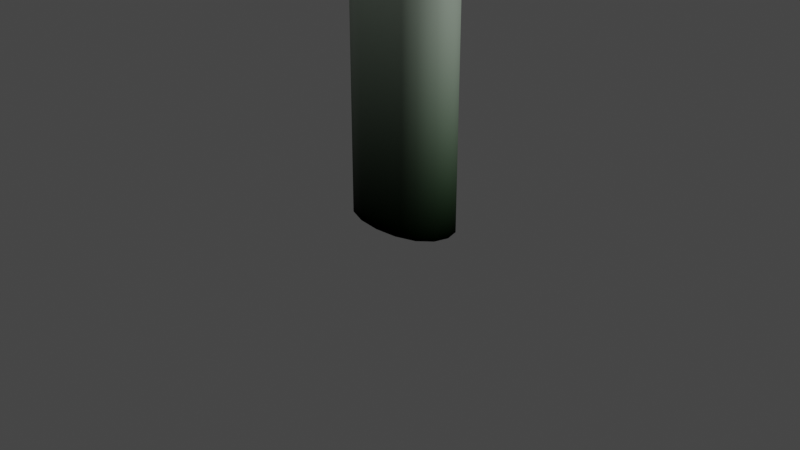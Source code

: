 # Source: SomeSkellAngel.blend  (saved by Blender 2.83.19; exported with 4.5.12 LTS)
import bpy
from mathutils import Matrix  # noqa: F401  (used for matrix-valued properties, if any)

bpy.ops.wm.read_factory_settings(use_empty=True)
scene = bpy.context.scene
scene.name = 'Scene'

# ---- collections
col_collection = bpy.data.collections.new('Collection'); scene.collection.children.link(col_collection)

# ---- materials (node trees are filled in below, after node groups)
mat_gradiens = bpy.data.materials.new('Gradiens')
mat_gradiens.alpha_threshold = 0.0
mat_gradiens.use_transparent_shadow = False
mat_gradiens.line_color = (0.0, 0.0, 0.0, 1.0)

# ---- material node trees
mat_gradiens.use_nodes = True; mat_gradiens.node_tree.nodes.clear()
_N = mat_gradiens.node_tree.nodes; _L = mat_gradiens.node_tree.links
n0 = _N.new('ShaderNodeOutputMaterial'); n0.name = 'Material Output'; n0.location = (581, 252)
n1 = _N.new('ShaderNodeValue'); n1.name = 'Value'; n1.location = (-3036, 605)
n1.outputs[0].default_value = 7.0
n2 = _N.new('ShaderNodeUVMap'); n2.name = 'UV Map'; n2.location = (-2931, 927)
n2.uv_map = 'UVMap'
n3 = _N.new('ShaderNodeCombineXYZ'); n3.name = 'Combine XYZ'; n3.location = (-2464, 823)
n3.inputs[1].default_value = 0.1
n4 = _N.new('ShaderNodeMapping'); n4.name = 'Mapping'; n4.location = (-2279, 1009)
n5 = _N.new('ShaderNodeCombineColor'); n5.name = 'Combine RGB'; n5.location = (-961, 842)
n6 = _N.new('ShaderNodeTexChecker'); n6.name = 'Checker Texture'; n6.location = (-2014, 951)
n6.inputs[2].default_value = (0.2412, 0.237, 0.2558, 1.0)
n6.inputs[3].default_value = 1.0
n7 = _N.new('ShaderNodeTexChecker'); n7.name = 'Checker Texture.001'; n7.location = (-2002, 759)
n7.inputs[1].default_value = (1.0, 1.0, 1.0, 1.0)
n7.inputs[2].default_value = (0.05978, 0.05054, 0.05739, 1.0)
n7.inputs[3].default_value = 0.5
n8 = _N.new('ShaderNodeTexChecker'); n8.name = 'Checker Texture.002'; n8.location = (-2013, 572)
n8.inputs[2].default_value = (0.2576, 0.2576, 0.2576, 1.0)
n8.inputs[3].default_value = 0.2
n9 = _N.new('ShaderNodeBsdfPrincipled'); n9.name = 'Principled BSDF'; n9.location = (-63, 420)
n9.distribution = 'GGX'
n9.subsurface_method = 'BURLEY'
n9.inputs[2].default_value = 0.4
n9.inputs[3].default_value = 1.45
n9.inputs[27].default_value = (0.0, 0.0, 0.0, 1.0)
n9.inputs[28].default_value = 1.0
n10 = _N.new('ShaderNodeSeparateColor'); n10.name = 'Separate RGB'; n10.location = (-1791, 988)
n11 = _N.new('ShaderNodeMath'); n11.name = 'Math.003'; n11.location = (-1351, 1002)
n11.operation = 'MULTIPLY'
n11.inputs[1].default_value = 0.3
n11.inputs[2].default_value = 0.0
n12 = _N.new('ShaderNodeMath'); n12.name = 'Math.005'; n12.location = (-1343, 798)
n12.operation = 'MULTIPLY'
n12.inputs[2].default_value = 0.0
n13 = _N.new('ShaderNodeMath'); n13.name = 'Math.004'; n13.location = (-1340, 597)
n13.width = 132
n13.operation = 'MULTIPLY'
n13.use_clamp = True
n13.inputs[2].default_value = 0.0
n14 = _N.new('ShaderNodeMix'); n14.name = 'Mix'; n14.location = (-436, 451)
n14.data_type = 'RGBA'
n14.blend_type = 'ADD'
n14.inputs[6].default_value = (0.0, 0.0, 0.0, 1.0)
n15 = _N.new('ShaderNodeInvert'); n15.name = 'Invert'; n15.location = (-892, 542)
n16 = _N.new('ShaderNodeSeparateXYZ'); n16.name = 'Separate XYZ'; n16.location = (-1396, 337)
n17 = _N.new('ShaderNodeUVMap'); n17.name = 'UV Map.001'; n17.location = (-1596, 312)
n17.uv_map = 'UVMap'
n18 = _N.new('ShaderNodeMath'); n18.name = 'Math.001'; n18.location = (-1214, 394)
n18.operation = 'MULTIPLY'
n18.inputs[1].default_value = 1.0
n18.inputs[2].default_value = 0.0
n19 = _N.new('ShaderNodeMix'); n19.name = 'Mix.001'; n19.location = (-653, 693)
n19.data_type = 'RGBA'
n19.blend_type = 'ADD'
n19.inputs[7].default_value = (1.0, 1.0, 1.0, 1.0)
_L.new(n9.outputs[0], n0.inputs[0])
_L.new(n4.outputs[0], n6.inputs[0])
_L.new(n3.outputs[0], n4.inputs[3])
_L.new(n17.outputs[0], n16.inputs[0])
_L.new(n14.outputs[2], n9.inputs[0])
_L.new(n16.outputs[1], n18.inputs[0])
_L.new(n6.outputs[0], n10.inputs[0])
_L.new(n18.outputs[0], n14.inputs[0])
_L.new(n5.outputs[0], n19.inputs[6])
_L.new(n10.outputs[1], n12.inputs[0])
_L.new(n10.outputs[2], n13.inputs[0])
_L.new(n10.outputs[0], n11.inputs[0])
_L.new(n11.outputs[0], n5.inputs[0])
_L.new(n2.outputs[0], n4.inputs[0])
_L.new(n1.outputs[0], n3.inputs[0])
_L.new(n13.outputs[0], n5.inputs[2])
_L.new(n12.outputs[0], n5.inputs[1])
_L.new(n4.outputs[0], n7.inputs[0])
_L.new(n4.outputs[0], n8.inputs[0])
_L.new(n7.outputs[0], n12.inputs[1])
_L.new(n8.outputs[0], n13.inputs[1])
_L.new(n14.outputs[2], n9.inputs[1])
_L.new(n14.outputs[2], n9.inputs[13])
_L.new(n19.outputs[2], n14.inputs[7])
_L.new(n18.outputs[0], n15.inputs[0])
_L.new(n15.outputs[0], n19.inputs[0])
n0.is_active_output = True

# ---- world
world_world = bpy.data.worlds.new('World'); scene.world = world_world
world_world.use_nodes = True; world_world.node_tree.nodes.clear()
_N = world_world.node_tree.nodes; _L = world_world.node_tree.links
n0 = _N.new('ShaderNodeOutputWorld'); n0.name = 'World Output'; n0.location = (300, 300)
n1 = _N.new('ShaderNodeBackground'); n1.name = 'Background'; n1.location = (10, 300)
n1.inputs[0].default_value = (0.05088, 0.05088, 0.05088, 1.0)
_L.new(n1.outputs[0], n0.inputs[0])
n0.is_active_output = True
world_world.color = (0.05088, 0.05088, 0.05088)
world_world.use_sun_shadow = False
world_world.sun_shadow_jitter_overblur = 0.0

# ---- cameras
cam_camera = bpy.data.cameras.new('Camera')
cam_camera.clip_end = 100.0
cam_camera.ortho_scale = 7.314

# ---- lights
light_light = bpy.data.lights.new('Light', 'POINT')
light_light.transmission_factor = 0.0
light_light.energy = 1000.0
light_light.shadow_soft_size = 0.1
light_light.shadow_maximum_resolution = 0.006
light_light.use_absolute_resolution = True

# ---- meshes
me_cube = bpy.data.meshes.new('Cube')
me_cube.from_pydata([(0.437, -0.2042, 3.567), (-0.403, -0.2042, 3.567), (0.437, 0.2958, 3.567), (-0.403, 0.2958, 3.567), (0.4982, -0.2406, 3.414), (0.529, -0.259, 3.192), (-0.4951, 0.3506, 3.192), (-0.4643, 0.3323, 3.414), (-0.4643, -0.2406, 3.414), (-0.4951, -0.259, 3.192), (0.4982, 0.3323, 3.414), (0.529, 0.3506, 3.192), (-0.4643, -0.1025, 3.622), (-0.4951, 0.04582, 3.649), (-0.4643, 0.1941, 3.622), (0.2662, -0.2406, 3.622), (0.01697, -0.259, 3.649), (-0.2322, -0.2406, 3.622), (-0.2322, 0.3323, 3.622), (0.01697, 0.3506, 3.649), (0.2662, 0.3323, 3.622), (0.4982, 0.1941, 3.622), (0.529, 0.04582, 3.649), (0.4982, -0.1025, 3.622), (0.2825, -0.1123, 3.739), (0.2968, 0.04582, 3.778), (0.2825, 0.2039, 3.739), (0.01697, -0.1208, 3.778), (0.01697, 0.04582, 3.822), (0.01697, 0.2124, 3.778), (-0.2486, -0.1123, 3.739), (-0.2629, 0.04582, 3.778), (-0.2486, 0.2039, 3.739), (-0.6398, -0.1208, 3.192), (-0.5954, -0.1123, 3.429), (-0.6882, 0.04582, 3.192), (-0.6398, 0.04582, 3.442), (-0.6398, 0.2124, 3.192), (-0.5954, 0.2039, 3.429), (-0.2629, 0.4367, 3.192), (-0.2486, 0.4103, 3.429), (0.01697, 0.4656, 3.192), (0.01697, 0.4367, 3.442), (0.2968, 0.4367, 3.192), (0.2825, 0.4103, 3.429), (0.2968, -0.3451, 3.192), (0.2825, -0.3187, 3.429), (0.01697, -0.3739, 3.192), (0.01697, -0.3451, 3.442), (-0.2629, -0.3451, 3.192), (-0.2486, -0.3187, 3.429), (0.6737, 0.2124, 3.192), (0.6293, 0.2039, 3.429), (0.7222, 0.04582, 3.192), (0.6737, 0.04582, 3.442), (0.6737, -0.1208, 3.192), (0.6293, -0.1123, 3.429), (0.4759, -0.2274, 3.303), (-0.442, 0.319, 3.303), (-0.442, -0.2274, 3.303), (0.4759, 0.319, 3.303), (-0.5717, -0.1035, 3.303), (-0.6151, 0.04582, 3.303), (-0.5717, 0.1951, 3.303), (-0.2339, 0.3962, 3.303), (0.01697, 0.4221, 3.303), (0.2678, 0.3962, 3.303), (0.2678, -0.3046, 3.303), (0.01697, -0.3304, 3.303), (-0.2339, -0.3046, 3.303), (0.6056, 0.1951, 3.303), (0.649, 0.04582, 3.303), (0.6056, -0.1035, 3.303), (0.4759, -0.2274, 0.002514), (-0.442, 0.319, 0.002514), (-0.442, -0.2274, 0.002514), (0.4759, 0.319, 0.002514), (-0.5717, -0.1035, 0.002514), (-0.6151, 0.04582, 0.002514), (-0.5717, 0.1951, 0.002514), (-0.2339, 0.3962, 0.002514), (0.01697, 0.4221, 0.002514), (0.2678, 0.3962, 0.002514), (0.2678, -0.3046, 0.002514), (0.01697, -0.3304, 0.002514), (-0.2339, -0.3046, 0.002514), (0.6056, 0.1951, 0.002514), (0.649, 0.04582, 0.002514), (0.6056, -0.1035, 0.002514), (-0.3377, 0.4005, 4.27), (-0.3377, 0.4005, 4.98), (0.3717, 0.4005, 4.27), (0.3717, 0.4005, 4.98), (-0.3377, -0.3089, 4.27), (-0.3377, -0.3089, 4.98), (0.3717, -0.3089, 4.27), (0.3717, -0.3089, 4.98), (0.01697, 0.4802, 4.191), (-0.4174, 0.4802, 4.625), (0.01697, 0.4802, 5.059), (0.4514, 0.4802, 4.625), (0.4514, 0.04582, 4.191), (0.4514, 0.04582, 5.059), (0.378, -0.4395, 4.625), (-0.004636, -0.386, 4.193), (0.01697, -0.3886, 5.059), (-0.4174, -0.3886, 4.625), (-0.4174, 0.04582, 4.191), (-0.4174, 0.04582, 5.059), (0.01697, 0.04582, 5.239), (0.01697, 0.04582, 4.011), (-0.5974, 0.04582, 4.625), (0.01697, -0.5685, 4.625), (0.6313, 0.04582, 4.625), (0.01697, 0.6602, 4.625), (-0.1878, 0.4554, 4.215), (-0.3926, 0.4554, 4.83), (0.2218, 0.4554, 5.035), (0.4265, 0.4554, 4.42), (0.4265, 0.2506, 4.215), (0.4265, -0.159, 5.035), (0.3648, -0.4265, 4.512), (0.2218, -0.3637, 4.215), (-0.1878, -0.3637, 5.035), (-0.3926, -0.3637, 4.42), (-0.3926, -0.159, 4.215), (-0.3926, 0.2506, 5.035), (0.2218, 0.4554, 4.215), (-0.3926, 0.4554, 4.42), (-0.1878, 0.4554, 5.035), (0.4265, 0.4554, 4.83), (0.4265, -0.159, 4.215), (0.4265, 0.2506, 5.035), (0.3487, -0.439, 4.723), (-0.1878, -0.3637, 4.215), (0.2218, -0.3637, 5.035), (-0.3926, -0.3637, 4.83), (-0.3926, 0.2506, 4.215), (-0.3926, -0.159, 5.035), (-0.2578, 0.04582, 5.175), (0.2917, 0.04582, 5.175), (0.01697, -0.2289, 5.175), (0.01697, 0.3206, 5.175), (-0.2578, 0.04582, 4.076), (0.2917, 0.04582, 4.076), (0.01697, 0.3206, 4.076), (0.01697, -0.2289, 4.076), (-0.5325, 0.3206, 4.625), (-0.5325, -0.2289, 4.625), (-0.5325, 0.04582, 4.35), (-0.5325, 0.04582, 4.9), (-0.2578, -0.5037, 4.625), (0.1539, -0.5119, 4.51), (0.1605, -0.5135, 4.729), (0.5665, -0.2289, 4.625), (0.5665, 0.3206, 4.625), (0.5665, 0.04582, 4.35), (0.5665, 0.04582, 4.9), (0.2917, 0.5953, 4.625), (-0.2578, 0.5953, 4.625), (0.01697, 0.5953, 4.35), (0.01697, 0.5953, 4.9), (-0.2338, 0.5474, 4.876), (-0.2338, 0.5474, 4.374), (0.2678, 0.5474, 4.374), (0.5186, 0.2966, 4.876), (0.5186, 0.2966, 4.374), (0.5186, -0.205, 4.374), (0.2779, -0.4714, 4.777), (0.2733, -0.4729, 4.466), (-0.2338, -0.4558, 4.374), (-0.4846, -0.205, 4.876), (-0.4846, -0.205, 4.374), (-0.4846, 0.2966, 4.374), (0.2678, -0.205, 4.123), (0.2678, 0.2966, 4.123), (-0.2338, 0.2966, 4.123), (0.2678, 0.2966, 5.127), (0.2678, -0.205, 5.127), (-0.2338, -0.205, 5.127), (-0.2338, 0.2966, 5.127), (-0.2338, -0.205, 4.123), (-0.4846, 0.2966, 4.876), (-0.2338, -0.4558, 4.876), (0.5186, -0.205, 4.876), (0.2678, 0.5474, 4.876), (-0.4174, 0.4802, 5.425), (0.4514, 0.4802, 5.425), (0.4514, -0.3886, 5.425), (-0.4174, -0.3886, 5.425), (-0.5974, 0.04582, 5.425), (0.01697, -0.5685, 5.425), (0.6313, 0.04582, 5.425), (0.01697, 0.6602, 5.425), (-0.5325, 0.3206, 5.425), (-0.5325, -0.2289, 5.425), (-0.2578, -0.5037, 5.425), (0.2917, -0.5037, 5.425), (0.5665, -0.2289, 5.425), (0.5665, 0.3206, 5.425), (0.2917, 0.5953, 5.425), (-0.2578, 0.5953, 5.425), (-0.4174, 0.4802, 5.525), (0.4514, 0.4802, 5.525), (0.4514, -0.3886, 5.525), (-0.4174, -0.3886, 5.525), (-0.5974, 0.04582, 5.525), (0.01697, -0.5685, 5.525), (0.6313, 0.04582, 5.525), (0.01697, 0.6602, 5.525), (-0.5325, 0.3206, 5.525), (-0.5325, -0.2289, 5.525), (-0.2578, -0.5037, 5.525), (0.2917, -0.5037, 5.525), (0.5665, -0.2289, 5.525), (0.5665, 0.3206, 5.525), (0.2917, 0.5953, 5.525), (-0.2578, 0.5953, 5.525), (-0.4776, 0.2931, 5.425), (-0.374, 0.4368, 5.425), (-0.4776, -0.2015, 5.425), (-0.5359, 0.04582, 5.425), (-0.2303, -0.4487, 5.425), (-0.374, -0.3452, 5.425), (0.2642, -0.4487, 5.425), (0.01697, -0.5071, 5.425), (0.5115, -0.2015, 5.425), (0.4079, -0.3452, 5.425), (0.5115, 0.2931, 5.425), (0.5699, 0.04582, 5.425), (0.2642, 0.5404, 5.425), (0.4079, 0.4368, 5.425), (-0.2303, 0.5404, 5.425), (0.01697, 0.5987, 5.425), (-0.4776, 0.2931, 5.525), (-0.374, 0.4368, 5.525), (-0.4776, -0.2015, 5.525), (-0.5359, 0.04582, 5.525), (-0.2303, -0.4487, 5.525), (-0.374, -0.3452, 5.525), (0.2642, -0.4487, 5.525), (0.01697, -0.5071, 5.525), (0.5115, -0.2015, 5.525), (0.4079, -0.3452, 5.525), (0.5115, 0.2931, 5.525), (0.5699, 0.04582, 5.525), (0.2642, 0.5404, 5.525), (0.4079, 0.4368, 5.525), (-0.2303, 0.5404, 5.525), (0.01697, 0.5987, 5.525), (0.4265, -0.3637, 4.83), (0.4514, -0.3886, 4.625), (0.01697, -0.5037, 4.9), (0.1044, -0.5499, 4.625), (0.4265, -0.3637, 4.42), (0.01697, -0.5037, 4.35), (0.2678, -0.4558, 4.876), (0.2678, -0.4558, 4.374), (0.2917, -0.3843, 4.625), (0.1044, -0.4305, 4.625), (0.378, -0.3201, 4.625), (0.2779, -0.3521, 4.777), (0.2733, -0.3535, 4.466), (0.3487, -0.3196, 4.723), (0.1605, -0.3941, 4.729), (0.3648, -0.3072, 4.512), (0.1539, -0.3925, 4.51), (0.2501, -0.3507, 3.01), (0.096, -0.3666, 2.972), (0.01697, -0.3739, 2.612), (-0.1578, -0.3559, 2.687), (-0.474, -0.259, 2.705), (-0.2839, -0.3451, 2.838), (0.4912, -0.259, 2.715), (0.3346, -0.3451, 2.886), (0.5367, -0.259, 2.825), (0.666, -0.1208, 2.89), (0.3734, -0.3791, 4.383), (0.3422, -0.345, 4.303), (0.2218, -0.3999, 4.248), (-0.3395, -0.3791, 4.383), (-0.3083, -0.345, 4.303), (-0.1878, -0.3999, 4.248), (-0.004636, -0.4221, 4.225), (0.01697, -0.5089, 4.327), (0.2542, -0.4648, 4.347), (-0.2207, -0.4658, 4.348), (0.2523, -0.3887, 4.259), (0.03947, -0.3859, 4.193), (0.01697, -0.4585, 4.27), (0.2513, -0.3529, 4.226), (-0.2177, -0.389, 4.259), (0.2407, -0.4205, 4.283), (-0.2206, -0.3517, 4.227), (-0.2018, -0.423, 4.287), (0.03795, -0.4222, 4.225), (0.01742, -0.3859, 4.219), (0.2407, -0.3583, 4.247), (-0.2018, -0.3577, 4.248)], [], [(24, 25, 28, 27), (25, 26, 29, 28), (27, 28, 31, 30), (28, 29, 32, 31), (0, 23, 24, 15), (23, 22, 25, 24), (22, 21, 26, 25), (21, 2, 20, 26), (26, 20, 19, 29), (29, 19, 18, 32), (32, 18, 3, 14), (31, 32, 14, 13), (30, 31, 13, 12), (17, 30, 12, 1), (16, 27, 30, 17), (15, 24, 27, 16), (33, 34, 36, 35), (35, 36, 38, 37), (9, 8, 34, 33), (8, 1, 12, 34), (34, 12, 13, 36), (36, 13, 14, 38), (38, 14, 3, 7), (37, 38, 7, 6), (39, 40, 42, 41), (41, 42, 44, 43), (6, 7, 40, 39), (7, 3, 18, 40), (40, 18, 19, 42), (42, 19, 20, 44), (44, 20, 2, 10), (43, 44, 10, 11), (45, 46, 48, 47), (47, 48, 50, 49), (5, 4, 46, 45), (4, 0, 15, 46), (46, 15, 16, 48), (48, 16, 17, 50), (50, 17, 1, 8), (49, 50, 8, 9), (51, 52, 54, 53), (53, 54, 56, 55), (11, 10, 52, 51), (10, 2, 21, 52), (52, 21, 22, 54), (54, 22, 23, 56), (56, 23, 0, 4), (55, 56, 4, 5), (64, 58, 74, 80), (70, 60, 76, 86), (60, 66, 82, 76), (62, 61, 77, 78), (57, 72, 88, 73), (68, 67, 83, 84), (63, 62, 78, 79), (69, 68, 84, 85), (61, 59, 75, 77), (67, 57, 73, 83), (58, 63, 79, 74), (59, 69, 85, 75), (65, 64, 80, 81), (71, 70, 86, 87), (66, 65, 81, 82), (72, 71, 87, 88), (185, 117, 92, 130), (184, 120, 96, 250), (183, 123, 94, 136), (182, 126, 90, 116), (181, 134, 293), (180, 129, 90, 126), (179, 139, 108, 138), (178, 140, 109, 141), (177, 117, 99, 142), (176, 143, 107, 137), (175, 144, 110, 145), (174, 122, 288, 146), (173, 147, 98, 128), (172, 148, 111, 149), (171, 138, 108, 150), (170, 151, 106, 124), (169, 121, 265, 262), (256, 135, 105, 252), (167, 154, 251, 254), (166, 155, 113, 156), (165, 132, 102, 157), (164, 158, 100, 118), (163, 159, 114, 160), (162, 129, 99, 161), (159, 162, 161, 114), (98, 116, 162, 159), (116, 90, 129, 162), (115, 163, 160, 97), (89, 128, 163, 115), (128, 98, 159, 163), (127, 164, 118, 91), (97, 160, 164, 127), (160, 114, 158, 164), (155, 165, 157, 113), (100, 130, 165, 155), (130, 92, 132, 165), (119, 166, 156, 101), (91, 118, 166, 119), (118, 100, 155, 166), (131, 167, 254, 95), (101, 156, 167, 131), (156, 113, 154, 167), (103, 133, 263, 260), (121, 103, 260, 265), (250, 96, 135, 256), (134, 104, 283, 282), (257, 255, 284, 285), (168, 153, 264, 261), (104, 296, 289, 283), (291, 293, 298, 294), (255, 112, 151, 170), (148, 171, 150, 111), (106, 136, 171, 148), (136, 94, 138, 171), (125, 172, 149, 107), (93, 124, 172, 125), (124, 106, 148, 172), (137, 173, 128, 89), (107, 149, 173, 137), (149, 111, 147, 173), (144, 174, 146, 110), (101, 131, 174, 144), (131, 95, 290, 174), (127, 175, 145, 97), (91, 119, 175, 127), (119, 101, 144, 175), (115, 176, 137, 89), (97, 145, 176, 115), (145, 110, 143, 176), (140, 177, 142, 109), (102, 132, 177, 140), (132, 92, 117, 177), (135, 178, 141, 105), (96, 120, 178, 135), (120, 102, 140, 178), (123, 179, 138, 94), (105, 141, 179, 123), (141, 109, 139, 179), (139, 180, 126, 108), (109, 142, 180, 139), (142, 99, 129, 180), (143, 181, 125, 107), (110, 146, 181, 143), (146, 104, 134, 181), (147, 182, 116, 98), (111, 150, 182, 147), (150, 108, 126, 182), (151, 183, 136, 106), (112, 252, 183, 151), (252, 105, 123, 183), (154, 184, 250, 251), (113, 157, 184, 154), (157, 102, 120, 184), (158, 185, 130, 100), (114, 161, 185, 158), (161, 99, 117, 185), (196, 212, 207, 191), (191, 207, 213, 197), (197, 213, 204, 188), (188, 204, 214, 198), (198, 214, 208, 192), (192, 208, 215, 199), (199, 215, 203, 187), (187, 203, 216, 200), (200, 216, 209, 193), (193, 209, 217, 201), (186, 202, 210, 194), (201, 217, 202, 186), (194, 210, 206, 190), (190, 206, 211, 195), (195, 211, 205, 189), (189, 205, 212, 196), (222, 225, 241, 238), (225, 224, 240, 241), (224, 227, 243, 240), (227, 226, 242, 243), (226, 229, 245, 242), (229, 228, 244, 245), (228, 231, 247, 244), (231, 230, 246, 247), (230, 233, 249, 246), (233, 232, 248, 249), (219, 218, 234, 235), (232, 219, 235, 248), (218, 221, 237, 234), (221, 220, 236, 237), (220, 223, 239, 236), (223, 222, 238, 239), (213, 207, 241, 240), (187, 200, 230, 231), (214, 204, 243, 242), (193, 201, 232, 233), (215, 208, 245, 244), (194, 190, 221, 218), (216, 203, 247, 246), (195, 189, 223, 220), (217, 209, 249, 248), (196, 191, 225, 222), (206, 210, 234, 237), (197, 188, 227, 224), (205, 211, 236, 239), (198, 192, 229, 226), (207, 212, 238, 241), (199, 187, 231, 228), (186, 194, 218, 219), (204, 213, 240, 243), (200, 193, 233, 230), (190, 195, 220, 221), (208, 214, 242, 245), (201, 186, 219, 232), (189, 196, 222, 223), (203, 215, 244, 247), (210, 202, 235, 234), (191, 197, 224, 225), (209, 216, 246, 249), (211, 206, 237, 236), (188, 198, 226, 227), (202, 217, 248, 235), (212, 205, 239, 238), (192, 199, 228, 229), (133, 103, 251, 250), (253, 153, 252, 112), (103, 121, 254, 251), (152, 253, 112, 255), (153, 168, 256, 252), (168, 133, 250, 256), (169, 152, 255, 257), (121, 169, 257, 254), (262, 258, 259, 266), (258, 261, 264, 259), (260, 263, 261, 258), (265, 260, 258, 262), (133, 168, 261, 263), (253, 152, 266, 259), (153, 253, 259, 264), (152, 169, 262, 266), (45, 47, 268, 267), (47, 49, 270, 269), (49, 9, 271, 272), (5, 45, 274, 273), (55, 5, 275, 276), (279, 292, 285, 284, 289, 295), (278, 277, 285, 292, 287), (294, 298, 134, 282), (283, 289, 284, 286, 294, 282), (170, 124, 280, 286), (124, 93, 281, 280), (93, 293, 291, 281), (254, 257, 285, 277), (95, 254, 277, 278), (255, 170, 286, 284), (289, 296, 288, 295), (293, 134, 298), (293, 93, 125, 181), (287, 290, 95, 278), (104, 288, 296), (146, 288, 104), (174, 290, 122), (291, 294, 286, 280, 281), (295, 288, 122, 279), (122, 290, 297), (292, 297, 290, 287), (122, 297, 292, 279)])
me_cube.polygons.foreach_set('use_smooth', [True] * 267)
_uv = me_cube.uv_layers.new(name='UVMap')
_uv.uv.foreach_set('vector', [0.03442, 0.86, 0.03459, 0.9017, 0.03125, 0.9473, 0.03125, 0.9017, 0.03459, 0.9017, 0.03442, 0.86, 0.03125, 0.9017, 0.03125, 0.9473, 0.03125, 0.9017, 0.03125, 0.9473, 0.02791, 0.9017, 0.02808, 0.86, 0.03125, 0.9473, 0.03125, 0.9017, 0.02808, 0.86, 0.02791, 0.9017, 0.03626, 0.679, 0.037, 0.7366, 0.03442, 0.86, 0.03422, 0.7366, 0.037, 0.7366, 0.03736, 0.7656, 0.03459, 0.9017, 0.03442, 0.86, 0.03736, 0.7656, 0.037, 0.7366, 0.03442, 0.86, 0.03459, 0.9017, 0.037, 0.7366, 0.03626, 0.679, 0.03422, 0.7366, 0.03442, 0.86, 0.03442, 0.86, 0.03422, 0.7366, 0.03125, 0.7656, 0.03125, 0.9017, 0.03125, 0.9017, 0.03125, 0.7656, 0.02828, 0.7366, 0.02808, 0.86, 0.02808, 0.86, 0.02828, 0.7366, 0.02624, 0.679, 0.0255, 0.7366, 0.02791, 0.9017, 0.02808, 0.86, 0.0255, 0.7366, 0.02514, 0.7656, 0.02808, 0.86, 0.02791, 0.9017, 0.02514, 0.7656, 0.0255, 0.7366, 0.02828, 0.7366, 0.02808, 0.86, 0.0255, 0.7366, 0.02624, 0.679, 0.03125, 0.7656, 0.03125, 0.9017, 0.02808, 0.86, 0.02828, 0.7366, 0.03422, 0.7366, 0.03442, 0.86, 0.03125, 0.9017, 0.03125, 0.7656, 0.02341, 0.2839, 0.02394, 0.5337, 0.02341, 0.5472, 0.02283, 0.2839, 0.02283, 0.2839, 0.02341, 0.5472, 0.02394, 0.5337, 0.02341, 0.2839, 0.02514, 0.2839, 0.0255, 0.5183, 0.02394, 0.5337, 0.02341, 0.2839, 0.0255, 0.5183, 0.02624, 0.679, 0.0255, 0.7366, 0.02394, 0.5337, 0.02394, 0.5337, 0.0255, 0.7366, 0.02514, 0.7656, 0.02341, 0.5472, 0.02341, 0.5472, 0.02514, 0.7656, 0.0255, 0.7366, 0.02394, 0.5337, 0.02394, 0.5337, 0.0255, 0.7366, 0.02624, 0.679, 0.0255, 0.5183, 0.02341, 0.2839, 0.02394, 0.5337, 0.0255, 0.5183, 0.02514, 0.2839, 0.02791, 0.2839, 0.02808, 0.5337, 0.03125, 0.5472, 0.03125, 0.2839, 0.03125, 0.2839, 0.03125, 0.5472, 0.03442, 0.5337, 0.03459, 0.2839, 0.02514, 0.2839, 0.0255, 0.5183, 0.02808, 0.5337, 0.02791, 0.2839, 0.0255, 0.5183, 0.02624, 0.679, 0.02828, 0.7366, 0.02808, 0.5337, 0.02808, 0.5337, 0.02828, 0.7366, 0.03125, 0.7656, 0.03125, 0.5472, 0.03125, 0.5472, 0.03125, 0.7656, 0.03422, 0.7366, 0.03442, 0.5337, 0.03442, 0.5337, 0.03422, 0.7366, 0.03626, 0.679, 0.037, 0.5183, 0.03459, 0.2839, 0.03442, 0.5337, 0.037, 0.5183, 0.03736, 0.2839, 0.03459, 0.2839, 0.03442, 0.5337, 0.03125, 0.5472, 0.03125, 0.2839, 0.03125, 0.2839, 0.03125, 0.5472, 0.02808, 0.5337, 0.02791, 0.2839, 0.03736, 0.2839, 0.037, 0.5183, 0.03442, 0.5337, 0.03459, 0.2839, 0.037, 0.5183, 0.03626, 0.679, 0.03422, 0.7366, 0.03442, 0.5337, 0.03442, 0.5337, 0.03422, 0.7366, 0.03125, 0.7656, 0.03125, 0.5472, 0.03125, 0.5472, 0.03125, 0.7656, 0.02828, 0.7366, 0.02808, 0.5337, 0.02808, 0.5337, 0.02828, 0.7366, 0.02624, 0.679, 0.0255, 0.5183, 0.02791, 0.2839, 0.02808, 0.5337, 0.0255, 0.5183, 0.02514, 0.2839, 0.03909, 0.2839, 0.03856, 0.5337, 0.03909, 0.5472, 0.03967, 0.2839, 0.03967, 0.2839, 0.03909, 0.5472, 0.03856, 0.5337, 0.03909, 0.2839, 0.03736, 0.2839, 0.037, 0.5183, 0.03856, 0.5337, 0.03909, 0.2839, 0.037, 0.5183, 0.03626, 0.679, 0.037, 0.7366, 0.03856, 0.5337, 0.03856, 0.5337, 0.037, 0.7366, 0.03736, 0.7656, 0.03909, 0.5472, 0.03909, 0.5472, 0.03736, 0.7656, 0.037, 0.7366, 0.03856, 0.5337, 0.03856, 0.5337, 0.037, 0.7366, 0.03626, 0.679, 0.037, 0.5183, 0.03909, 0.2839, 0.03856, 0.5337, 0.037, 0.5183, 0.03736, 0.2839, 0.3929, 1.0, 0.3883, 1.0, 0.3883, 0.0, 0.3929, 0.0, 0.4115, 1.0, 0.4086, 1.0, 0.4086, 0.0, 0.4115, 0.0, 0.4086, 1.0, 0.404, 1.0, 0.404, 0.0, 0.4086, 0.0, 0.3844, 1.0, 0.3854, 1.0, 0.3854, 0.0, 0.3844, 0.0, 0.4086, 1.0, 0.4115, 1.0, 0.4115, 0.0, 0.4086, 0.0, 0.3984, 1.0, 0.404, 1.0, 0.404, 0.0, 0.3984, 0.0, 0.3854, 1.0, 0.3844, 1.0, 0.3844, 0.0, 0.3854, 0.0, 0.3929, 1.0, 0.3984, 1.0, 0.3984, 0.0, 0.3929, 0.0, 0.3854, 1.0, 0.3883, 1.0, 0.3883, 0.0, 0.3854, 0.0, 0.404, 1.0, 0.4086, 1.0, 0.4086, 0.0, 0.404, 0.0, 0.3883, 1.0, 0.3854, 1.0, 0.3854, 0.0, 0.3883, 0.0, 0.3883, 1.0, 0.3929, 1.0, 0.3929, 0.0, 0.3883, 0.0, 0.3984, 1.0, 0.3929, 1.0, 0.3929, 0.0, 0.3984, 0.0, 0.4125, 1.0, 0.4115, 1.0, 0.4115, 0.0, 0.4125, 0.0, 0.404, 1.0, 0.3984, 1.0, 0.3984, 0.0, 0.404, 0.0, 0.4115, 1.0, 0.4125, 1.0, 0.4125, 0.0, 0.4115, 0.0, 0.9603, 0.7041, 0.959, 0.8333, 0.9633, 0.7887, 0.9649, 0.6667, 0.9675, 0.7041, 0.9649, 0.8333, 0.9633, 0.7887, 0.9649, 0.6667, 0.9459, 0.7041, 0.9472, 0.8333, 0.9429, 0.7887, 0.9414, 0.6667, 0.9387, 0.7041, 0.9414, 0.8333, 0.9429, 0.7887, 0.9414, 0.6667, 0.9459, 0.09175, 0.9472, 0.1667, 0.9463, 0.1764, 0.9459, 0.9082, 0.9472, 0.8333, 0.9429, 0.7887, 0.9414, 0.8333, 0.9459, 0.9082, 0.9452, 0.9472, 0.9407, 0.8536, 0.9414, 0.8333, 0.9603, 0.9082, 0.961, 0.9472, 0.9531, 1.0, 0.9531, 0.9472, 0.9603, 0.9082, 0.959, 0.8333, 0.9531, 0.8536, 0.9531, 0.9472, 0.9459, 0.09175, 0.9452, 0.05279, 0.9407, 0.1464, 0.9414, 0.1667, 0.9603, 0.09175, 0.961, 0.05279, 0.9531, 0.0, 0.9531, 0.05279, 0.9603, 0.09175, 0.959, 0.1667, 0.9538, 0.1487, 0.9531, 0.05279, 0.9387, 0.2959, 0.9374, 0.5, 0.9407, 0.5, 0.9414, 0.3333, 0.9387, 0.2959, 0.9374, 0.5, 0.9355, 0.5, 0.9374, 0.2764, 0.9387, 0.7041, 0.9414, 0.8333, 0.9407, 0.8536, 0.9374, 0.7236, 0.9459, 0.2959, 0.9452, 0.5, 0.9407, 0.5, 0.9414, 0.3333, 0.4302, 0.03457, 0.4173, 0.03457, 0.4173, 0.9654, 0.4302, 0.9654, 0.9603, 0.7041, 0.959, 0.8333, 0.9531, 0.8536, 0.9531, 0.7236, 0.9675, 0.2959, 0.9689, 0.5, 0.9656, 0.5, 0.9649, 0.3333, 0.9675, 0.2959, 0.9689, 0.5, 0.9708, 0.5, 0.9689, 0.2764, 0.9675, 0.7041, 0.9649, 0.8333, 0.9656, 0.8536, 0.9689, 0.7236, 0.9603, 0.2959, 0.961, 0.5, 0.9656, 0.5, 0.9649, 0.3333, 0.9459, 0.2959, 0.9452, 0.5, 0.9531, 0.5, 0.9531, 0.2764, 0.9459, 0.7041, 0.9472, 0.8333, 0.9531, 0.8536, 0.9531, 0.7236, 0.9452, 0.5, 0.9459, 0.7041, 0.9531, 0.7236, 0.9531, 0.5, 0.9407, 0.5, 0.9414, 0.6667, 0.9459, 0.7041, 0.9452, 0.5, 0.9414, 0.6667, 0.9429, 0.7887, 0.9472, 0.8333, 0.9459, 0.7041, 0.9472, 0.1667, 0.9459, 0.2959, 0.9531, 0.2764, 0.9531, 0.1464, 0.9429, 0.2113, 0.9414, 0.3333, 0.9459, 0.2959, 0.9472, 0.1667, 0.9414, 0.3333, 0.9407, 0.5, 0.9452, 0.5, 0.9459, 0.2959, 0.959, 0.1667, 0.9603, 0.2959, 0.9649, 0.3333, 0.9633, 0.2113, 0.9531, 0.1464, 0.9531, 0.2764, 0.9603, 0.2959, 0.959, 0.1667, 0.9531, 0.2764, 0.9531, 0.5, 0.961, 0.5, 0.9603, 0.2959, 0.9689, 0.5, 0.9675, 0.7041, 0.9689, 0.7236, 0.9708, 0.5, 0.9656, 0.5, 0.9649, 0.6667, 0.9675, 0.7041, 0.9689, 0.5, 0.9649, 0.6667, 0.9633, 0.7887, 0.9649, 0.8333, 0.9675, 0.7041, 0.9649, 0.1667, 0.9675, 0.2959, 0.9689, 0.2764, 0.9656, 0.1464, 0.9633, 0.2113, 0.9649, 0.3333, 0.9675, 0.2959, 0.9649, 0.1667, 0.9649, 0.3333, 0.9656, 0.5, 0.9689, 0.5, 0.9675, 0.2959, 0.9649, 0.1667, 0.9675, 0.2959, 0.9649, 0.3333, 0.9633, 0.2113, 0.9656, 0.1464, 0.9689, 0.2764, 0.9675, 0.2959, 0.9649, 0.1667, 0.9689, 0.2764, 0.9708, 0.5, 0.9689, 0.5, 0.9675, 0.2959, 0.3858, 0.03457, 0.3584, 0.03457, 0.3584, 0.9654, 0.3858, 0.9654, 0.4173, 0.03457, 0.3858, 0.03457, 0.3858, 0.9654, 0.4173, 0.9654, 0.9649, 0.6667, 0.9633, 0.7887, 0.959, 0.8333, 0.9603, 0.7041, 0.199, 0.01275, 0.2029, 0.01275, 0.2029, 0.7951, 0.199, 0.7951, 0.2087, 0.9925, 0.2033, 0.9925, 0.2033, 0.9383, 0.2084, 0.9383, 0.3433, 0.03457, 0.3567, 0.03457, 0.3567, 0.9654, 0.3433, 0.9654, 0.2029, 0.01275, 0.2033, 0.01275, 0.2033, 0.7951, 0.2029, 0.7951, 0.1983, 0.7951, 0.1983, 0.01275, 0.1987, 0.01275, 0.1987, 0.7951, 0.9531, 0.2764, 0.9531, 0.5, 0.9452, 0.5, 0.9459, 0.2959, 0.9374, 0.5, 0.9387, 0.7041, 0.9374, 0.7236, 0.9355, 0.5, 0.9407, 0.5, 0.9414, 0.6667, 0.9387, 0.7041, 0.9374, 0.5, 0.9414, 0.6667, 0.9429, 0.7887, 0.9414, 0.8333, 0.9387, 0.7041, 0.9414, 0.1667, 0.9387, 0.2959, 0.9374, 0.2764, 0.9407, 0.1464, 0.9429, 0.2113, 0.9414, 0.3333, 0.9387, 0.2959, 0.9414, 0.1667, 0.9414, 0.3333, 0.9407, 0.5, 0.9374, 0.5, 0.9387, 0.2959, 0.9414, 0.1667, 0.9387, 0.2959, 0.9414, 0.3333, 0.9429, 0.2113, 0.9407, 0.1464, 0.9374, 0.2764, 0.9387, 0.2959, 0.9414, 0.1667, 0.9374, 0.2764, 0.9355, 0.5, 0.9374, 0.5, 0.9387, 0.2959, 0.961, 0.05279, 0.9603, 0.09175, 0.9531, 0.05279, 0.9531, 0.0, 0.9656, 0.1464, 0.9649, 0.1667, 0.9603, 0.09175, 0.961, 0.05279, 0.9649, 0.1667, 0.9633, 0.2113, 0.9599, 0.1755, 0.9603, 0.09175, 0.959, 0.1667, 0.9603, 0.09175, 0.9531, 0.05279, 0.9531, 0.1464, 0.9633, 0.2113, 0.9649, 0.1667, 0.9603, 0.09175, 0.959, 0.1667, 0.9649, 0.1667, 0.9656, 0.1464, 0.961, 0.05279, 0.9603, 0.09175, 0.9472, 0.1667, 0.9459, 0.09175, 0.9414, 0.1667, 0.9429, 0.2113, 0.9531, 0.1464, 0.9531, 0.05279, 0.9459, 0.09175, 0.9472, 0.1667, 0.9531, 0.05279, 0.9531, 0.0, 0.9452, 0.05279, 0.9459, 0.09175, 0.961, 0.9472, 0.9603, 0.9082, 0.9531, 0.9472, 0.9531, 1.0, 0.9656, 0.8536, 0.9649, 0.8333, 0.9603, 0.9082, 0.961, 0.9472, 0.9649, 0.8333, 0.9633, 0.7887, 0.959, 0.8333, 0.9603, 0.9082, 0.959, 0.8333, 0.9603, 0.9082, 0.9531, 0.9472, 0.9531, 0.8536, 0.9633, 0.7887, 0.9649, 0.8333, 0.9603, 0.9082, 0.959, 0.8333, 0.9649, 0.8333, 0.9656, 0.8536, 0.961, 0.9472, 0.9603, 0.9082, 0.9472, 0.8333, 0.9459, 0.9082, 0.9414, 0.8333, 0.9429, 0.7887, 0.9531, 0.8536, 0.9531, 0.9472, 0.9459, 0.9082, 0.9472, 0.8333, 0.9531, 0.9472, 0.9531, 1.0, 0.9452, 0.9472, 0.9459, 0.9082, 0.9452, 0.9472, 0.9459, 0.9082, 0.9414, 0.8333, 0.9407, 0.8536, 0.9531, 1.0, 0.9531, 0.9472, 0.9459, 0.9082, 0.9452, 0.9472, 0.9531, 0.9472, 0.9531, 0.8536, 0.9472, 0.8333, 0.9459, 0.9082, 0.9452, 0.05279, 0.9459, 0.09175, 0.9414, 0.1667, 0.9407, 0.1464, 0.9531, 0.0, 0.9531, 0.05279, 0.9459, 0.09175, 0.9452, 0.05279, 0.9531, 0.05279, 0.9525, 0.1486, 0.9472, 0.1667, 0.9459, 0.09175, 0.9374, 0.5, 0.9387, 0.7041, 0.9414, 0.6667, 0.9407, 0.5, 0.9355, 0.5, 0.9374, 0.7236, 0.9387, 0.7041, 0.9374, 0.5, 0.9374, 0.7236, 0.9407, 0.8536, 0.9414, 0.8333, 0.9387, 0.7041, 0.9452, 0.5, 0.9459, 0.7041, 0.9414, 0.6667, 0.9407, 0.5, 0.9531, 0.5, 0.9531, 0.7236, 0.9459, 0.7041, 0.9452, 0.5, 0.9531, 0.7236, 0.9531, 0.8536, 0.9472, 0.8333, 0.9459, 0.7041, 0.9689, 0.5, 0.9675, 0.7041, 0.9649, 0.6667, 0.9656, 0.5, 0.9708, 0.5, 0.9689, 0.7236, 0.9675, 0.7041, 0.9689, 0.5, 0.9689, 0.7236, 0.9656, 0.8536, 0.9649, 0.8333, 0.9675, 0.7041, 0.961, 0.5, 0.9603, 0.7041, 0.9649, 0.6667, 0.9656, 0.5, 0.9531, 0.5, 0.9531, 0.7236, 0.9603, 0.7041, 0.961, 0.5, 0.9531, 0.7236, 0.9531, 0.8536, 0.959, 0.8333, 0.9603, 0.7041, 0.4074, 0.0, 0.4074, 1.0, 0.4141, 1.0, 0.4141, 0.0, 0.4141, 0.0, 0.4141, 1.0, 0.4208, 1.0, 0.4208, 0.0, 0.4208, 0.0, 0.4208, 1.0, 0.4246, 1.0, 0.4246, 5.424e-06, 0.4246, 5.424e-06, 0.4246, 1.0, 0.4274, 1.0, 0.4274, 0.0, 0.4274, 0.0, 0.4274, 1.0, 0.429, 1.0, 0.429, 0.0, 0.429, 0.0, 0.429, 1.0, 0.4274, 1.0, 0.4274, 0.0, 0.4274, 0.0, 0.4274, 1.0, 0.4246, 1.0, 0.4246, 5.424e-06, 0.4246, 5.424e-06, 0.4246, 1.0, 0.4208, 1.0, 0.4208, 0.0, 0.4208, 0.0, 0.4208, 1.0, 0.4141, 1.0, 0.4141, 0.0, 0.4141, 0.0, 0.4141, 1.0, 0.4074, 1.0, 0.4074, 0.0, 0.4035, 5.424e-06, 0.4035, 1.0, 0.4007, 1.0, 0.4007, 0.0, 0.4074, 0.0, 0.4074, 1.0, 0.4035, 1.0, 0.4035, 5.424e-06, 0.4007, 0.0, 0.4007, 1.0, 0.3991, 1.0, 0.3991, 0.0, 0.3991, 0.0, 0.3991, 1.0, 0.4007, 1.0, 0.4007, 0.0, 0.4007, 0.0, 0.4007, 1.0, 0.4035, 1.0, 0.4035, 5.424e-06, 0.4035, 5.424e-06, 0.4035, 1.0, 0.4074, 1.0, 0.4074, 0.0, 0.408, 0.0, 0.4141, 0.0, 0.4141, 1.0, 0.408, 1.0, 0.4141, 0.0, 0.4201, 0.0, 0.4201, 1.0, 0.4141, 1.0, 0.4201, 0.0, 0.4236, 5.424e-06, 0.4236, 1.0, 0.4201, 1.0, 0.4236, 5.424e-06, 0.4261, 0.0, 0.4261, 1.0, 0.4236, 1.0, 0.4261, 0.0, 0.4275, 0.0, 0.4275, 1.0, 0.4261, 1.0, 0.4275, 0.0, 0.4261, 0.0, 0.4261, 1.0, 0.4275, 1.0, 0.4261, 0.0, 0.4236, 5.424e-06, 0.4236, 1.0, 0.4261, 1.0, 0.4236, 5.424e-06, 0.4201, 0.0, 0.4201, 1.0, 0.4236, 1.0, 0.4201, 0.0, 0.4141, 0.0, 0.4141, 1.0, 0.4201, 1.0, 0.4141, 0.0, 0.408, 0.0, 0.408, 1.0, 0.4141, 1.0, 0.4045, 5.424e-06, 0.402, 0.0, 0.402, 1.0, 0.4045, 1.0, 0.408, 0.0, 0.4045, 5.424e-06, 0.4045, 1.0, 0.408, 1.0, 0.402, 0.0, 0.4006, 0.0, 0.4006, 1.0, 0.402, 1.0, 0.4006, 0.0, 0.402, 0.0, 0.402, 1.0, 0.4006, 1.0, 0.402, 0.0, 0.4045, 5.424e-06, 0.4045, 1.0, 0.402, 1.0, 0.4045, 5.424e-06, 0.408, 0.0, 0.408, 1.0, 0.4045, 1.0, 0.4208, 1.0, 0.4141, 1.0, 0.4141, 1.0, 0.4201, 1.0, 0.4246, 5.424e-06, 0.4208, 0.0, 0.4201, 0.0, 0.4236, 5.424e-06, 0.4274, 1.0, 0.4246, 1.0, 0.4236, 1.0, 0.4261, 1.0, 0.4141, 0.0, 0.4074, 0.0, 0.408, 0.0, 0.4141, 0.0, 0.4274, 1.0, 0.429, 1.0, 0.4275, 1.0, 0.4261, 1.0, 0.4007, 0.0, 0.3991, 0.0, 0.4006, 0.0, 0.402, 0.0, 0.4208, 1.0, 0.4246, 1.0, 0.4236, 1.0, 0.4201, 1.0, 0.4007, 0.0, 0.4035, 5.424e-06, 0.4045, 5.424e-06, 0.402, 0.0, 0.4074, 1.0, 0.4141, 1.0, 0.4141, 1.0, 0.408, 1.0, 0.4074, 0.0, 0.4141, 0.0, 0.4141, 0.0, 0.408, 0.0, 0.3991, 1.0, 0.4007, 1.0, 0.402, 1.0, 0.4006, 1.0, 0.4208, 0.0, 0.4246, 5.424e-06, 0.4236, 5.424e-06, 0.4201, 0.0, 0.4035, 1.0, 0.4007, 1.0, 0.402, 1.0, 0.4045, 1.0, 0.4274, 0.0, 0.429, 0.0, 0.4275, 0.0, 0.4261, 0.0, 0.4141, 1.0, 0.4074, 1.0, 0.408, 1.0, 0.4141, 1.0, 0.4274, 0.0, 0.4246, 5.424e-06, 0.4236, 5.424e-06, 0.4261, 0.0, 0.4035, 5.424e-06, 0.4007, 0.0, 0.402, 0.0, 0.4045, 5.424e-06, 0.4246, 1.0, 0.4208, 1.0, 0.4201, 1.0, 0.4236, 1.0, 0.4208, 0.0, 0.4141, 0.0, 0.4141, 0.0, 0.4201, 0.0, 0.3991, 0.0, 0.4007, 0.0, 0.402, 0.0, 0.4006, 0.0, 0.429, 1.0, 0.4274, 1.0, 0.4261, 1.0, 0.4275, 1.0, 0.4074, 0.0, 0.4035, 5.424e-06, 0.4045, 5.424e-06, 0.408, 0.0, 0.4035, 5.424e-06, 0.4074, 0.0, 0.408, 0.0, 0.4045, 5.424e-06, 0.4246, 1.0, 0.4274, 1.0, 0.4261, 1.0, 0.4236, 1.0, 0.4007, 1.0, 0.4035, 1.0, 0.4045, 1.0, 0.402, 1.0, 0.4141, 0.0, 0.4208, 0.0, 0.4201, 0.0, 0.4141, 0.0, 0.4141, 1.0, 0.4208, 1.0, 0.4201, 1.0, 0.4141, 1.0, 0.4007, 1.0, 0.3991, 1.0, 0.4006, 1.0, 0.402, 1.0, 0.4246, 5.424e-06, 0.4274, 0.0, 0.4261, 0.0, 0.4236, 5.424e-06, 0.4035, 1.0, 0.4074, 1.0, 0.408, 1.0, 0.4045, 1.0, 0.4074, 1.0, 0.4035, 1.0, 0.4045, 1.0, 0.408, 1.0, 0.429, 0.0, 0.4274, 0.0, 0.4261, 0.0, 0.4275, 0.0, 0.9626, 0.5794, 0.9635, 0.5, 0.9656, 0.5, 0.9649, 0.6667, 0.9556, 0.5, 0.9572, 0.5844, 0.9531, 0.7236, 0.9531, 0.5, 0.9635, 0.5, 0.9631, 0.4083, 0.9649, 0.3333, 0.9656, 0.5, 0.9571, 0.4062, 0.9556, 0.5, 0.9531, 0.5, 0.9531, 0.2764, 0.9572, 0.5844, 0.9606, 0.6236, 0.9603, 0.7041, 0.9531, 0.7236, 0.9606, 0.6236, 0.9626, 0.5794, 0.9649, 0.6667, 0.9603, 0.7041, 0.9605, 0.3709, 0.9571, 0.4062, 0.9531, 0.2764, 0.9603, 0.2959, 0.9631, 0.4083, 0.9605, 0.3709, 0.9603, 0.2959, 0.9649, 0.3333, 0.4302, 0.9654, 0.3858, 0.9654, 0.3858, 0.9654, 0.418, 0.9654, 0.3858, 0.9654, 0.3433, 0.9654, 0.3567, 0.9654, 0.3858, 0.9654, 0.3858, 0.9654, 0.3584, 0.9654, 0.3433, 0.9654, 0.3858, 0.9654, 0.4173, 0.9654, 0.3858, 0.9654, 0.3858, 0.9654, 0.4302, 0.9654, 0.3584, 0.03457, 0.3433, 0.03457, 0.3433, 0.9654, 0.3584, 0.9654, 0.3858, 0.03457, 0.418, 0.03457, 0.418, 0.9654, 0.3858, 0.9654, 0.3567, 0.03457, 0.3858, 0.03457, 0.3858, 0.9654, 0.3567, 0.9654, 0.418, 0.03457, 0.4302, 0.03457, 0.4302, 0.9654, 0.418, 0.9654, 0.03459, 0.2839, 0.03125, 0.2839, 0.03219, 0.05271, 0.03403, 0.09205, 0.03125, 0.2839, 0.02791, 0.2839, 0.02916, 0.2839, 0.03125, 0.2839, 0.02791, 0.2839, 0.02514, 0.2839, 0.02514, 0.2839, 0.02791, 0.2839, 0.03736, 0.2839, 0.03459, 0.2839, 0.03459, 0.2839, 0.03736, 0.2839, 0.03909, 0.2839, 0.03736, 0.2839, 0.03736, 0.2839, 0.03909, 0.2839, 0.2077, 0.7951, 0.2081, 0.7951, 0.2084, 0.9383, 0.2033, 0.9383, 0.2033, 0.7951, 0.2038, 0.7951, 0.2102, 0.7951, 0.2109, 0.9383, 0.2084, 0.9383, 0.2081, 0.7951, 0.2083, 0.7951, 0.1987, 0.7951, 0.1987, 0.01275, 0.199, 0.01275, 0.199, 0.7951, 0.2029, 0.7951, 0.2033, 0.7951, 0.2033, 0.9383, 0.1983, 0.9383, 0.1987, 0.7951, 0.199, 0.7951, 0.198, 0.9925, 0.1946, 0.9925, 0.1958, 0.9383, 0.1983, 0.9383, 0.1946, 0.9925, 0.1958, 0.01275, 0.1964, 0.7951, 0.1958, 0.9383, 0.1958, 0.01275, 0.1983, 0.01275, 0.1983, 0.7951, 0.1964, 0.7951, 0.212, 0.9925, 0.2087, 0.9925, 0.2084, 0.9383, 0.2109, 0.9383, 0.2109, 0.01275, 0.212, 0.9925, 0.2109, 0.9383, 0.2102, 0.7951, 0.2033, 0.9925, 0.198, 0.9925, 0.1983, 0.9383, 0.2033, 0.9383, 0.2033, 0.7951, 0.2033, 0.01275, 0.2038, 0.01275, 0.2038, 0.7951, 0.9463, 0.1764, 0.9472, 0.1667, 0.9463, 0.1764, 0.9463, 0.1764, 0.9429, 0.2113, 0.9414, 0.1667, 0.9459, 0.09175, 0.2083, 0.7951, 0.2083, 0.01275, 0.2109, 0.01275, 0.2102, 0.7951, 0.9525, 0.1486, 0.9538, 0.1487, 0.9525, 0.1486, 0.9531, 0.05279, 0.9538, 0.1487, 0.9525, 0.1486, 0.9603, 0.09175, 0.9599, 0.1755, 0.959, 0.1667, 0.1983, 0.7951, 0.1987, 0.7951, 0.1983, 0.9383, 0.1958, 0.9383, 0.1964, 0.7951, 0.2038, 0.7951, 0.2038, 0.01275, 0.2077, 0.01275, 0.2077, 0.7951, 0.959, 0.1667, 0.9599, 0.1755, 0.959, 0.1667, 0.2081, 0.7951, 0.2081, 0.01275, 0.2083, 0.01275, 0.2083, 0.7951, 0.2077, 0.01275, 0.2081, 0.01275, 0.2081, 0.7951, 0.2077, 0.7951])
me_cube.materials.append(mat_gradiens)
me_cube.use_remesh_preserve_volume = False
me_cube.use_remesh_preserve_attributes = False
me_cube.use_mirror_vertex_groups = False
me_cube.update()
me_plane = bpy.data.meshes.new('Plane')
me_plane.from_pydata([(-1.0, -1.0, 0.0), (1.0, -1.0, 0.0), (-1.0, 1.0, 0.0), (1.0, 1.0, 0.0)], [], [(0, 1, 3, 2)])
_uv = me_plane.uv_layers.new(name='UVMap')
_uv.uv.foreach_set('vector', [0.0, 0.0, 1.0, 0.0, 1.0, 1.0, 0.0, 1.0])
me_plane.materials.append(mat_gradiens)
me_plane.use_remesh_fix_poles = True
me_plane.use_remesh_preserve_attributes = False
me_plane.use_mirror_vertex_groups = False
me_plane.update()

# ---- objects
ob_cube = bpy.data.objects.new('Cube', me_cube)
ob_light = bpy.data.objects.new('Light', light_light)
ob_camera = bpy.data.objects.new('Camera', cam_camera)
ob_plane = bpy.data.objects.new('Plane', me_plane)

# ---- transforms, parenting, visibility, modifiers, constraints
ob_cube.location = (0.0, 0.0, 0.0)
ob_cube.lock_rotations_4d = False
ob_cube.empty_display_type = 'ARROWS'
ob_cube.lineart.crease_threshold = 0.0
ob_light.location = (4.076, 1.005, 5.904)
ob_light.rotation_euler = (0.6503, 0.05522, 1.866)
ob_light.lock_rotations_4d = False
ob_light.empty_display_type = 'ARROWS'
ob_light.color = (0.0, 0.0, 0.0, 0.0)
ob_light.lineart.crease_threshold = 0.0
ob_camera.location = (7.359, -6.926, 4.958)
ob_camera.rotation_euler = (1.109, 0.0, 0.8149)
ob_camera.lock_rotations_4d = False
ob_camera.empty_display_type = 'ARROWS'
ob_camera.color = (0.0, 0.0, 0.0, 0.0)
ob_camera.display_type = 'WIRE'
ob_camera.lineart.crease_threshold = 0.0
ob_plane.location = (-3.0, 8.17e-09, 3.822)
ob_plane.rotation_euler = (1.571, -0.0, 0.0)
ob_plane.lineart.crease_threshold = 0.0

# ---- collection membership
col_collection.objects.link(ob_cube)
col_collection.objects.link(ob_light)
col_collection.objects.link(ob_camera)
col_collection.objects.link(ob_plane)

# ---- scene / render settings (as saved in the file)
scene.camera = ob_camera
scene.frame_start = 1; scene.frame_end = 250; scene.frame_set(212)
scene.render.engine = 'BLENDER_EEVEE_NEXT'
scene.cycles.use_denoising = False
scene.cycles.samples = 128
scene.cycles.sampling_pattern = 'TABULATED_SOBOL'
scene.cycles.use_adaptive_sampling = False
scene.cycles.use_light_tree = False
scene.view_settings.view_transform = 'Filmic'
bpy.context.view_layer.update()
